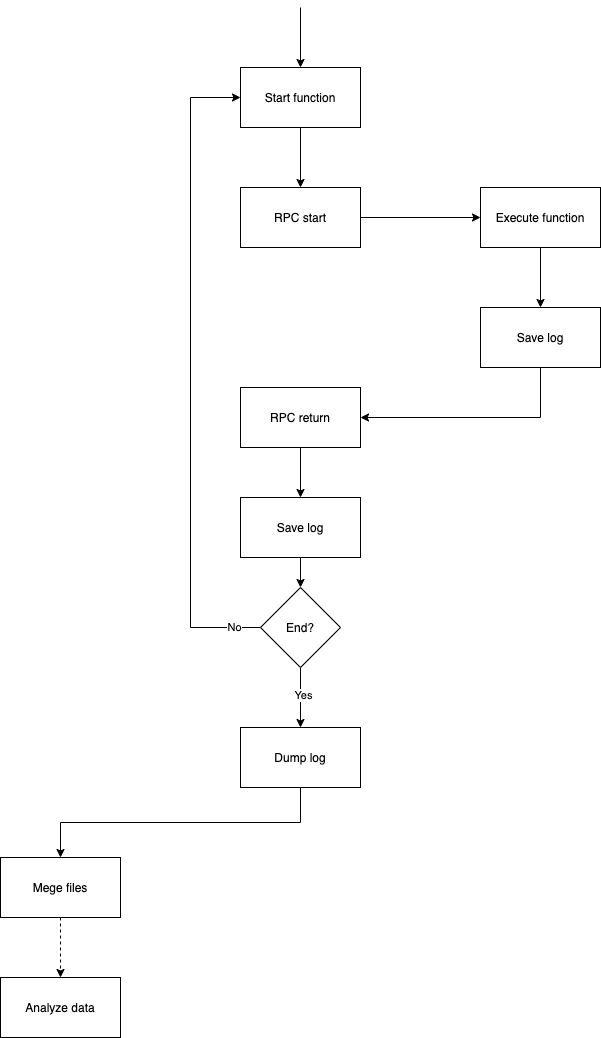

The diagram above was exported from draw.io. Its source (the exported page's mxGraphModel, read from the mxfile embedded in the PNG):
<mxGraphModel dx="1977" dy="1188" grid="1" gridSize="10" guides="1" tooltips="1" connect="1" arrows="1" fold="1" page="1" pageScale="1" pageWidth="827" pageHeight="1169" math="0" shadow="0">
  <root>
    <mxCell id="0" />
    <mxCell id="1" parent="0" />
    <mxCell id="2qDx9YuZRg0uGOOd-tTX-8" style="edgeStyle=none;rounded=0;orthogonalLoop=1;jettySize=auto;html=1;exitX=0.5;exitY=1;exitDx=0;exitDy=0;entryX=0.5;entryY=0;entryDx=0;entryDy=0;" edge="1" parent="1" source="2qDx9YuZRg0uGOOd-tTX-1" target="2qDx9YuZRg0uGOOd-tTX-2">
      <mxGeometry relative="1" as="geometry" />
    </mxCell>
    <mxCell id="2qDx9YuZRg0uGOOd-tTX-25" style="edgeStyle=orthogonalEdgeStyle;rounded=0;orthogonalLoop=1;jettySize=auto;html=1;exitX=0.5;exitY=0;exitDx=0;exitDy=0;entryX=0.5;entryY=0;entryDx=0;entryDy=0;" edge="1" parent="1" target="2qDx9YuZRg0uGOOd-tTX-1">
      <mxGeometry relative="1" as="geometry">
        <mxPoint x="450" y="20" as="sourcePoint" />
      </mxGeometry>
    </mxCell>
    <mxCell id="2qDx9YuZRg0uGOOd-tTX-1" value="Start function" style="rounded=0;whiteSpace=wrap;html=1;" vertex="1" parent="1">
      <mxGeometry x="390" y="80" width="120" height="60" as="geometry" />
    </mxCell>
    <mxCell id="2qDx9YuZRg0uGOOd-tTX-9" style="edgeStyle=none;rounded=0;orthogonalLoop=1;jettySize=auto;html=1;exitX=1;exitY=0.5;exitDx=0;exitDy=0;entryX=0;entryY=0.5;entryDx=0;entryDy=0;" edge="1" parent="1" source="2qDx9YuZRg0uGOOd-tTX-2" target="2qDx9YuZRg0uGOOd-tTX-3">
      <mxGeometry relative="1" as="geometry" />
    </mxCell>
    <mxCell id="2qDx9YuZRg0uGOOd-tTX-2" value="RPC start" style="rounded=0;whiteSpace=wrap;html=1;" vertex="1" parent="1">
      <mxGeometry x="390" y="200" width="120" height="60" as="geometry" />
    </mxCell>
    <mxCell id="2qDx9YuZRg0uGOOd-tTX-11" style="edgeStyle=none;rounded=0;orthogonalLoop=1;jettySize=auto;html=1;exitX=0.5;exitY=1;exitDx=0;exitDy=0;entryX=0.5;entryY=0;entryDx=0;entryDy=0;" edge="1" parent="1" source="2qDx9YuZRg0uGOOd-tTX-3" target="2qDx9YuZRg0uGOOd-tTX-10">
      <mxGeometry relative="1" as="geometry" />
    </mxCell>
    <mxCell id="2qDx9YuZRg0uGOOd-tTX-3" value="Execute function" style="rounded=0;whiteSpace=wrap;html=1;" vertex="1" parent="1">
      <mxGeometry x="630" y="200" width="120" height="60" as="geometry" />
    </mxCell>
    <mxCell id="2qDx9YuZRg0uGOOd-tTX-13" style="edgeStyle=orthogonalEdgeStyle;rounded=0;orthogonalLoop=1;jettySize=auto;html=1;exitX=0.5;exitY=1;exitDx=0;exitDy=0;entryX=1;entryY=0.5;entryDx=0;entryDy=0;" edge="1" parent="1" source="2qDx9YuZRg0uGOOd-tTX-10" target="2qDx9YuZRg0uGOOd-tTX-12">
      <mxGeometry relative="1" as="geometry" />
    </mxCell>
    <mxCell id="2qDx9YuZRg0uGOOd-tTX-10" value="Save log" style="rounded=0;whiteSpace=wrap;html=1;" vertex="1" parent="1">
      <mxGeometry x="630" y="320" width="120" height="60" as="geometry" />
    </mxCell>
    <mxCell id="2qDx9YuZRg0uGOOd-tTX-15" style="edgeStyle=orthogonalEdgeStyle;rounded=0;orthogonalLoop=1;jettySize=auto;html=1;exitX=0.5;exitY=1;exitDx=0;exitDy=0;entryX=0.5;entryY=0;entryDx=0;entryDy=0;" edge="1" parent="1" source="2qDx9YuZRg0uGOOd-tTX-12" target="2qDx9YuZRg0uGOOd-tTX-14">
      <mxGeometry relative="1" as="geometry" />
    </mxCell>
    <mxCell id="2qDx9YuZRg0uGOOd-tTX-12" value="RPC return" style="rounded=0;whiteSpace=wrap;html=1;" vertex="1" parent="1">
      <mxGeometry x="390" y="400" width="120" height="60" as="geometry" />
    </mxCell>
    <mxCell id="2qDx9YuZRg0uGOOd-tTX-18" style="edgeStyle=orthogonalEdgeStyle;rounded=0;orthogonalLoop=1;jettySize=auto;html=1;exitX=0.5;exitY=1;exitDx=0;exitDy=0;entryX=0.5;entryY=0;entryDx=0;entryDy=0;" edge="1" parent="1" source="2qDx9YuZRg0uGOOd-tTX-14" target="2qDx9YuZRg0uGOOd-tTX-17">
      <mxGeometry relative="1" as="geometry" />
    </mxCell>
    <mxCell id="2qDx9YuZRg0uGOOd-tTX-14" value="Save log" style="rounded=0;whiteSpace=wrap;html=1;" vertex="1" parent="1">
      <mxGeometry x="390" y="510" width="120" height="60" as="geometry" />
    </mxCell>
    <mxCell id="2qDx9YuZRg0uGOOd-tTX-22" style="edgeStyle=orthogonalEdgeStyle;rounded=0;orthogonalLoop=1;jettySize=auto;html=1;exitX=0.5;exitY=1;exitDx=0;exitDy=0;entryX=0.5;entryY=0;entryDx=0;entryDy=0;" edge="1" parent="1" source="2qDx9YuZRg0uGOOd-tTX-16" target="2qDx9YuZRg0uGOOd-tTX-21">
      <mxGeometry relative="1" as="geometry" />
    </mxCell>
    <mxCell id="2qDx9YuZRg0uGOOd-tTX-16" value="Dump log" style="rounded=0;whiteSpace=wrap;html=1;" vertex="1" parent="1">
      <mxGeometry x="390" y="740" width="120" height="60" as="geometry" />
    </mxCell>
    <mxCell id="2qDx9YuZRg0uGOOd-tTX-19" style="edgeStyle=orthogonalEdgeStyle;rounded=0;orthogonalLoop=1;jettySize=auto;html=1;exitX=0;exitY=0.5;exitDx=0;exitDy=0;entryX=0;entryY=0.5;entryDx=0;entryDy=0;" edge="1" parent="1" source="2qDx9YuZRg0uGOOd-tTX-17" target="2qDx9YuZRg0uGOOd-tTX-1">
      <mxGeometry relative="1" as="geometry">
        <Array as="points">
          <mxPoint x="340" y="640" />
          <mxPoint x="340" y="110" />
        </Array>
      </mxGeometry>
    </mxCell>
    <mxCell id="2qDx9YuZRg0uGOOd-tTX-27" value="No" style="edgeLabel;html=1;align=center;verticalAlign=middle;resizable=0;points=[];" vertex="1" connectable="0" parent="2qDx9YuZRg0uGOOd-tTX-19">
      <mxGeometry x="-0.9169" y="-1" relative="1" as="geometry">
        <mxPoint as="offset" />
      </mxGeometry>
    </mxCell>
    <mxCell id="2qDx9YuZRg0uGOOd-tTX-20" style="edgeStyle=orthogonalEdgeStyle;rounded=0;orthogonalLoop=1;jettySize=auto;html=1;exitX=0.5;exitY=1;exitDx=0;exitDy=0;entryX=0.5;entryY=0;entryDx=0;entryDy=0;" edge="1" parent="1" source="2qDx9YuZRg0uGOOd-tTX-17" target="2qDx9YuZRg0uGOOd-tTX-16">
      <mxGeometry relative="1" as="geometry" />
    </mxCell>
    <mxCell id="2qDx9YuZRg0uGOOd-tTX-26" value="Yes" style="edgeLabel;html=1;align=center;verticalAlign=middle;resizable=0;points=[];" vertex="1" connectable="0" parent="2qDx9YuZRg0uGOOd-tTX-20">
      <mxGeometry x="-0.1333" y="2" relative="1" as="geometry">
        <mxPoint as="offset" />
      </mxGeometry>
    </mxCell>
    <mxCell id="2qDx9YuZRg0uGOOd-tTX-17" value="End?" style="rhombus;whiteSpace=wrap;html=1;" vertex="1" parent="1">
      <mxGeometry x="410" y="600" width="80" height="80" as="geometry" />
    </mxCell>
    <mxCell id="2qDx9YuZRg0uGOOd-tTX-24" style="edgeStyle=orthogonalEdgeStyle;rounded=0;orthogonalLoop=1;jettySize=auto;html=1;exitX=0.5;exitY=1;exitDx=0;exitDy=0;dashed=1;" edge="1" parent="1" source="2qDx9YuZRg0uGOOd-tTX-21" target="2qDx9YuZRg0uGOOd-tTX-23">
      <mxGeometry relative="1" as="geometry" />
    </mxCell>
    <mxCell id="2qDx9YuZRg0uGOOd-tTX-21" value="Mege files" style="rounded=0;whiteSpace=wrap;html=1;" vertex="1" parent="1">
      <mxGeometry x="150" y="870" width="120" height="60" as="geometry" />
    </mxCell>
    <mxCell id="2qDx9YuZRg0uGOOd-tTX-23" value="Analyze data" style="rounded=0;whiteSpace=wrap;html=1;" vertex="1" parent="1">
      <mxGeometry x="150" y="990" width="120" height="60" as="geometry" />
    </mxCell>
  </root>
</mxGraphModel>